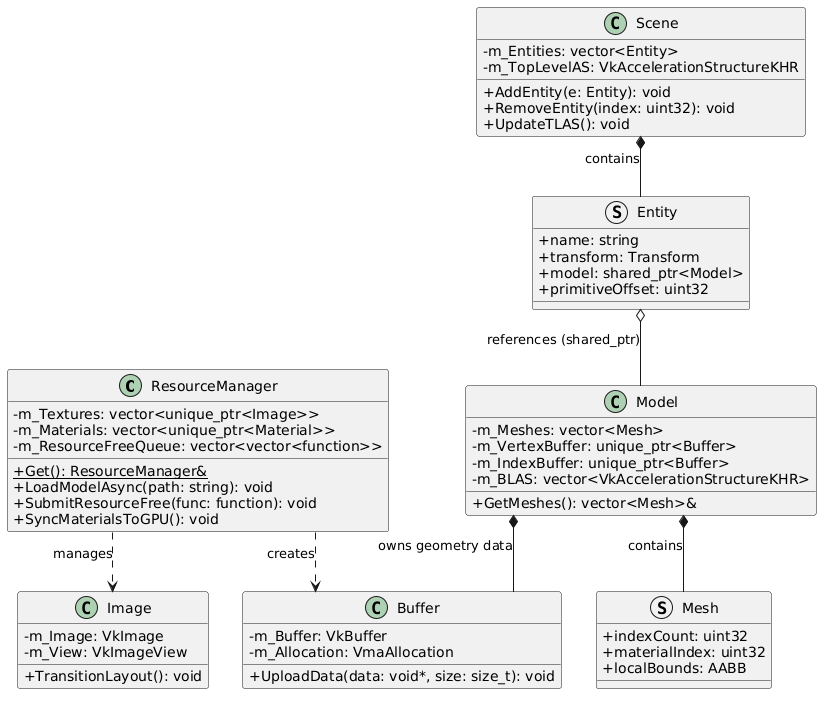

The diagram above was rendered by PlantUML. Its source (embedded in the PNG):
@startuml
skinparam classAttributeIconSize 0
skinparam linetype ortho

' --- 资源层 ---
class ResourceManager {
    - m_Textures: vector<unique_ptr<Image>>
    - m_Materials: vector<unique_ptr<Material>>
    - m_ResourceFreeQueue: vector<vector<function>>
    + {static} Get(): ResourceManager&
    + LoadModelAsync(path: string): void
    + SubmitResourceFree(func: function): void
    + SyncMaterialsToGPU(): void
}

class Buffer {
    - m_Buffer: VkBuffer
    - m_Allocation: VmaAllocation
    + UploadData(data: void*, size: size_t): void
}

class Image {
    - m_Image: VkImage
    - m_View: VkImageView
    + TransitionLayout(): void
}

' --- 场景层 ---
class Scene {
    - m_Entities: vector<Entity>
    - m_TopLevelAS: VkAccelerationStructureKHR
    + AddEntity(e: Entity): void
    + RemoveEntity(index: uint32): void
    + UpdateTLAS(): void
}

struct Entity {
    + name: string
    + transform: Transform
    + model: shared_ptr<Model>
    + primitiveOffset: uint32
}

class Model {
    - m_Meshes: vector<Mesh>
    - m_VertexBuffer: unique_ptr<Buffer>
    - m_IndexBuffer: unique_ptr<Buffer>
    - m_BLAS: vector<VkAccelerationStructureKHR>
    + GetMeshes(): vector<Mesh>&
}

struct Mesh {
    + indexCount: uint32
    + materialIndex: uint32
    + localBounds: AABB
}

' --- 关系 ---
ResourceManager ..> Buffer : "creates"
ResourceManager ..> Image : "manages"

Scene *-- Entity : "contains"
Entity o-- Model : "references (shared_ptr)"
Model *-- Mesh : "contains"
Model *-- Buffer : "owns geometry data"
@enduml